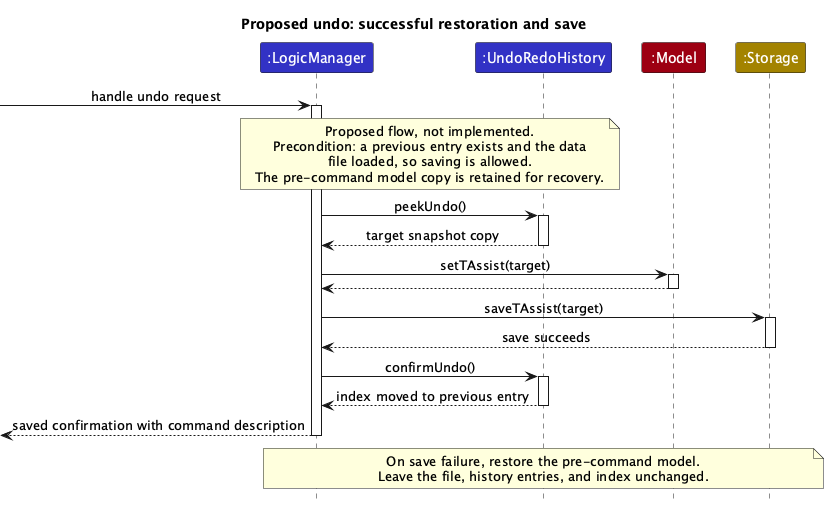

The diagram above was rendered by PlantUML. Its source (embedded in the PNG):
@startuml
!include style.puml
skinparam ArrowFontStyle plain
title Proposed undo: successful restoration and save

participant ":LogicManager" as LogicManager LOGIC_COLOR
participant ":UndoRedoHistory" as History LOGIC_COLOR
participant ":Model" as Model MODEL_COLOR
participant ":Storage" as Storage STORAGE_COLOR

[-> LogicManager : handle undo request
activate LogicManager
note over LogicManager, History
  Proposed flow, not implemented.
  Precondition: a previous entry exists and the data
  file loaded, so saving is allowed.
  The pre-command model copy is retained for recovery.
end note

LogicManager -> History : peekUndo()
activate History
History --> LogicManager : target snapshot copy
deactivate History

LogicManager -> Model : setTAssist(target)
activate Model
Model --> LogicManager
deactivate Model

LogicManager -> Storage : saveTAssist(target)
activate Storage
Storage --> LogicManager : save succeeds
deactivate Storage

LogicManager -> History : confirmUndo()
activate History
History --> LogicManager : index moved to previous entry
deactivate History

[<-- LogicManager : saved confirmation with command description
deactivate LogicManager

note over LogicManager, Storage
  On save failure, restore the pre-command model.
  Leave the file, history entries, and index unchanged.
end note
@enduml